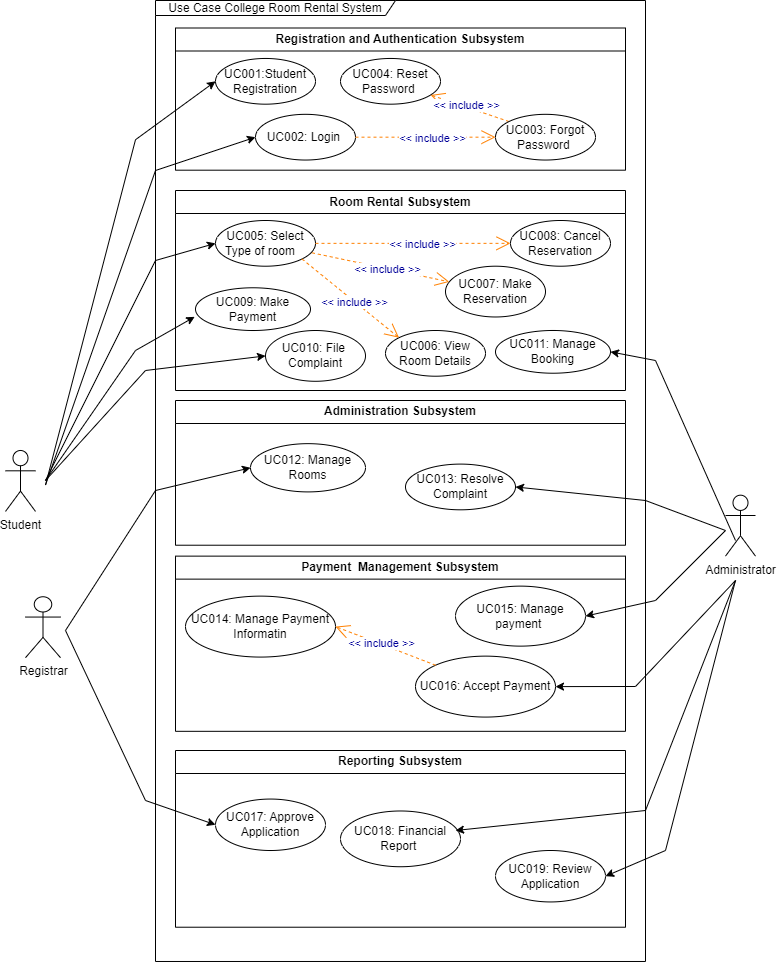

The diagram above was exported from draw.io. Its source (the exported page's mxGraphModel, read from the mxfile embedded in the PNG):
<mxGraphModel dx="2403" dy="1911" grid="1" gridSize="10" guides="1" tooltips="1" connect="1" arrows="1" fold="1" page="1" pageScale="1" pageWidth="850" pageHeight="1100" math="0" shadow="0">
  <root>
    <mxCell id="0" />
    <mxCell id="1" parent="0" />
    <mxCell id="KQO9jH8nyFL2MTFeBonw-2" value="Registration and Authentication Subsystem" style="swimlane;whiteSpace=wrap;html=1;" parent="1" vertex="1">
      <mxGeometry x="-640" y="-1042.5" width="450" height="142.18749999999997" as="geometry" />
    </mxCell>
    <mxCell id="KQO9jH8nyFL2MTFeBonw-4" value="UC001:Student Registration" style="ellipse;whiteSpace=wrap;html=1;" parent="KQO9jH8nyFL2MTFeBonw-2" vertex="1">
      <mxGeometry x="40" y="30.46875" width="100" height="45.70312500000001" as="geometry" />
    </mxCell>
    <mxCell id="10" value="UC002: Login&amp;nbsp;" style="ellipse;whiteSpace=wrap;html=1;" parent="KQO9jH8nyFL2MTFeBonw-2" vertex="1">
      <mxGeometry x="80" y="86.32812499999999" width="100" height="45.70312500000001" as="geometry" />
    </mxCell>
    <mxCell id="0-zyEabO3b3Nqnx6nwkn-17" value="UC004: Reset Password&amp;nbsp;" style="ellipse;whiteSpace=wrap;html=1;" parent="KQO9jH8nyFL2MTFeBonw-2" vertex="1">
      <mxGeometry x="165" y="30.471562500000005" width="100" height="45.70312500000001" as="geometry" />
    </mxCell>
    <mxCell id="16" value="&amp;lt;&amp;lt; include &amp;gt;&amp;gt;" style="endArrow=open;endSize=12;dashed=1;html=1;fontColor=#000099;strokeColor=#FF8000;exitX=0;exitY=0;exitDx=0;exitDy=0;" parent="KQO9jH8nyFL2MTFeBonw-2" target="0-zyEabO3b3Nqnx6nwkn-17" edge="1" source="0-zyEabO3b3Nqnx6nwkn-16">
      <mxGeometry x="0.092" y="-1" width="160" relative="1" as="geometry">
        <mxPoint x="330" y="83.7890625" as="sourcePoint" />
        <mxPoint x="1044.2496665493472" y="222.6959447392396" as="targetPoint" />
        <mxPoint as="offset" />
      </mxGeometry>
    </mxCell>
    <mxCell id="0-zyEabO3b3Nqnx6nwkn-16" value="UC003: Forgot Password&amp;nbsp;" style="ellipse;whiteSpace=wrap;html=1;" parent="KQO9jH8nyFL2MTFeBonw-2" vertex="1">
      <mxGeometry x="320" y="86.32531249999998" width="100" height="45.70312500000001" as="geometry" />
    </mxCell>
    <mxCell id="17" value="&amp;lt;&amp;lt; include &amp;gt;&amp;gt;" style="endArrow=open;endSize=12;dashed=1;html=1;entryX=0;entryY=0.5;fontColor=#000099;strokeColor=#FF8000;entryDx=0;entryDy=0;exitX=1;exitY=0.5;exitDx=0;exitDy=0;" parent="KQO9jH8nyFL2MTFeBonw-2" source="10" target="0-zyEabO3b3Nqnx6nwkn-16" edge="1">
      <mxGeometry x="0.092" y="-1" width="160" relative="1" as="geometry">
        <mxPoint x="950" y="236.1328125" as="sourcePoint" />
        <mxPoint x="1054.2496665493472" y="232.85219473923956" as="targetPoint" />
        <mxPoint as="offset" />
      </mxGeometry>
    </mxCell>
    <mxCell id="p6wvhc3B9uR91UHaSarG-1" value="Room Rental Subsystem" style="swimlane;whiteSpace=wrap;html=1;" parent="1" vertex="1">
      <mxGeometry x="-640" y="-880" width="450" height="200" as="geometry" />
    </mxCell>
    <mxCell id="p6wvhc3B9uR91UHaSarG-2" value="UC006: View Room Details" style="ellipse;whiteSpace=wrap;html=1;" parent="p6wvhc3B9uR91UHaSarG-1" vertex="1">
      <mxGeometry x="210" y="139.99499999999995" width="100" height="45.70312499999998" as="geometry" />
    </mxCell>
    <mxCell id="p6wvhc3B9uR91UHaSarG-3" value="UC007: Make Reservation" style="ellipse;whiteSpace=wrap;html=1;" parent="p6wvhc3B9uR91UHaSarG-1" vertex="1">
      <mxGeometry x="270" y="75.70031249999994" width="100" height="50.781249999999986" as="geometry" />
    </mxCell>
    <mxCell id="p6wvhc3B9uR91UHaSarG-4" value="UC005: Select Type of room&amp;nbsp; &amp;nbsp;" style="ellipse;whiteSpace=wrap;html=1;" parent="p6wvhc3B9uR91UHaSarG-1" vertex="1">
      <mxGeometry x="40" y="30.000312499999986" width="100" height="45.70312499999998" as="geometry" />
    </mxCell>
    <mxCell id="p6wvhc3B9uR91UHaSarG-5" value="UC008: Cancel Reservation" style="ellipse;whiteSpace=wrap;html=1;" parent="p6wvhc3B9uR91UHaSarG-1" vertex="1">
      <mxGeometry x="335" y="30.000312499999986" width="100" height="45.70312499999998" as="geometry" />
    </mxCell>
    <mxCell id="20" value="&amp;lt;&amp;lt; include &amp;gt;&amp;gt;" style="endArrow=open;endSize=12;dashed=1;html=1;entryX=0;entryY=0;fontColor=#000099;strokeColor=#FF8000;entryDx=0;entryDy=0;exitX=1;exitY=1;exitDx=0;exitDy=0;" parent="p6wvhc3B9uR91UHaSarG-1" source="p6wvhc3B9uR91UHaSarG-4" target="p6wvhc3B9uR91UHaSarG-2" edge="1">
      <mxGeometry x="0.092" y="-1" width="160" relative="1" as="geometry">
        <mxPoint x="980" y="104.10156249999994" as="sourcePoint" />
        <mxPoint x="1084.2496665493472" y="100.82094473923955" as="targetPoint" />
        <mxPoint as="offset" />
      </mxGeometry>
    </mxCell>
    <mxCell id="19" value="&amp;lt;&amp;lt; include &amp;gt;&amp;gt;" style="endArrow=open;endSize=12;dashed=1;html=1;fontColor=#000099;strokeColor=#FF8000;exitX=0.965;exitY=0.707;exitDx=0;exitDy=0;exitPerimeter=0;" parent="p6wvhc3B9uR91UHaSarG-1" source="p6wvhc3B9uR91UHaSarG-4" target="p6wvhc3B9uR91UHaSarG-3" edge="1">
      <mxGeometry x="0.092" y="-1" width="160" relative="1" as="geometry">
        <mxPoint x="970" y="93.94531249999997" as="sourcePoint" />
        <mxPoint x="1074.2496665493472" y="90.66469473923955" as="targetPoint" />
        <mxPoint as="offset" />
      </mxGeometry>
    </mxCell>
    <mxCell id="18" value="&amp;lt;&amp;lt; include &amp;gt;&amp;gt;" style="endArrow=open;endSize=12;dashed=1;html=1;fontColor=#000099;strokeColor=#FF8000;exitX=1;exitY=0.5;exitDx=0;exitDy=0;entryX=0;entryY=0.5;entryDx=0;entryDy=0;" parent="p6wvhc3B9uR91UHaSarG-1" source="p6wvhc3B9uR91UHaSarG-4" edge="1" target="p6wvhc3B9uR91UHaSarG-5">
      <mxGeometry x="0.092" y="-1" width="160" relative="1" as="geometry">
        <mxPoint x="960" y="83.7890625" as="sourcePoint" />
        <mxPoint x="320" y="80" as="targetPoint" />
        <mxPoint as="offset" />
      </mxGeometry>
    </mxCell>
    <mxCell id="p6wvhc3B9uR91UHaSarG-23" value="UC011: Manage Booking" style="ellipse;whiteSpace=wrap;html=1;" parent="p6wvhc3B9uR91UHaSarG-1" vertex="1">
      <mxGeometry x="320" y="139.99" width="115" height="42.72" as="geometry" />
    </mxCell>
    <mxCell id="26" value="UC010: File&amp;nbsp; Complaint" style="ellipse;whiteSpace=wrap;html=1;" vertex="1" parent="p6wvhc3B9uR91UHaSarG-1">
      <mxGeometry x="90" y="140" width="100" height="50.781249999999986" as="geometry" />
    </mxCell>
    <mxCell id="42" value="UC009: Make Payment" style="ellipse;whiteSpace=wrap;html=1;" vertex="1" parent="p6wvhc3B9uR91UHaSarG-1">
      <mxGeometry x="20" y="97.27999999999999" width="115" height="42.72" as="geometry" />
    </mxCell>
    <mxCell id="8" value="Use Case College Room Rental System" style="shape=umlFrame;whiteSpace=wrap;html=1;width=240;height=15;" parent="p6wvhc3B9uR91UHaSarG-1" vertex="1">
      <mxGeometry x="-20" y="-190" width="490" height="960.98" as="geometry" />
    </mxCell>
    <mxCell id="p6wvhc3B9uR91UHaSarG-22" value="Payment&amp;nbsp; Management Subsystem" style="swimlane;whiteSpace=wrap;html=1;movable=1;resizable=1;rotatable=1;deletable=1;editable=1;connectable=1;" parent="1" vertex="1">
      <mxGeometry x="-640" y="-514.3746875" width="450" height="175.1953125" as="geometry" />
    </mxCell>
    <mxCell id="25" value="UC016: Accept Payment" style="ellipse;whiteSpace=wrap;html=1;" vertex="1" parent="p6wvhc3B9uR91UHaSarG-22">
      <mxGeometry x="240" y="100.00406249999992" width="140" height="60.9375" as="geometry" />
    </mxCell>
    <mxCell id="p6wvhc3B9uR91UHaSarG-14" value="UC015: Manage payment&amp;nbsp;" style="ellipse;whiteSpace=wrap;html=1;" parent="p6wvhc3B9uR91UHaSarG-22" vertex="1">
      <mxGeometry x="280" y="30" width="130" height="60" as="geometry" />
    </mxCell>
    <mxCell id="30" value="UC014: Manage Payment Informatin" style="ellipse;whiteSpace=wrap;html=1;" vertex="1" parent="p6wvhc3B9uR91UHaSarG-22">
      <mxGeometry x="10" y="40.00000000000006" width="150" height="60.94" as="geometry" />
    </mxCell>
    <mxCell id="36" value="&amp;lt;&amp;lt; include &amp;gt;&amp;gt;" style="endArrow=open;endSize=12;dashed=1;html=1;fontColor=#000099;strokeColor=#FF8000;entryX=1;entryY=0.5;entryDx=0;entryDy=0;exitX=0;exitY=0;exitDx=0;exitDy=0;" edge="1" parent="p6wvhc3B9uR91UHaSarG-22" source="25" target="30">
      <mxGeometry x="0.092" y="-1" width="160" relative="1" as="geometry">
        <mxPoint x="300" y="140.00468750000005" as="sourcePoint" />
        <mxPoint x="257.3706928882625" y="105.92362757503372" as="targetPoint" />
        <mxPoint as="offset" />
      </mxGeometry>
    </mxCell>
    <mxCell id="p6wvhc3B9uR91UHaSarG-15" value="Reporting Subsystem" style="swimlane;whiteSpace=wrap;html=1;" parent="1" vertex="1">
      <mxGeometry x="-640" y="-320" width="450" height="176.72" as="geometry" />
    </mxCell>
    <mxCell id="p6wvhc3B9uR91UHaSarG-6" value="UC019: Review Application" style="ellipse;whiteSpace=wrap;html=1;" parent="p6wvhc3B9uR91UHaSarG-15" vertex="1">
      <mxGeometry x="320" y="100" width="110" height="51.44" as="geometry" />
    </mxCell>
    <mxCell id="0-zyEabO3b3Nqnx6nwkn-23" value="UC018: Financial Report&amp;nbsp;" style="ellipse;whiteSpace=wrap;html=1;" parent="p6wvhc3B9uR91UHaSarG-15" vertex="1">
      <mxGeometry x="165" y="60.49" width="120" height="55.74" as="geometry" />
    </mxCell>
    <mxCell id="0-zyEabO3b3Nqnx6nwkn-21" value="UC017: Approve Application" style="ellipse;whiteSpace=wrap;html=1;" parent="p6wvhc3B9uR91UHaSarG-15" vertex="1">
      <mxGeometry x="40" y="48.56" width="110" height="51.44" as="geometry" />
    </mxCell>
    <mxCell id="RMzTV7LkMAinpSwhKqv6-7" value="Registrar" style="shape=umlActor;verticalLabelPosition=bottom;verticalAlign=top;html=1;outlineConnect=0;" parent="1" vertex="1">
      <mxGeometry x="-790" y="-473.7500000000001" width="35" height="60.9375" as="geometry" />
    </mxCell>
    <mxCell id="RMzTV7LkMAinpSwhKqv6-8" value="Administrator" style="shape=umlActor;verticalLabelPosition=bottom;verticalAlign=top;html=1;outlineConnect=0;" parent="1" vertex="1">
      <mxGeometry x="-90" y="-575.3125000000001" width="30" height="60.9375" as="geometry" />
    </mxCell>
    <mxCell id="p6wvhc3B9uR91UHaSarG-10" value="Administration Subsystem" style="swimlane;whiteSpace=wrap;html=1;" parent="1" vertex="1">
      <mxGeometry x="-640" y="-670.0037500000001" width="450" height="144.72656249999997" as="geometry" />
    </mxCell>
    <mxCell id="p6wvhc3B9uR91UHaSarG-12" value="UC012: Manage Rooms" style="ellipse;whiteSpace=wrap;html=1;" parent="p6wvhc3B9uR91UHaSarG-10" vertex="1">
      <mxGeometry x="75" y="43.16406249999999" width="115" height="48.24218749999999" as="geometry" />
    </mxCell>
    <mxCell id="p6wvhc3B9uR91UHaSarG-13" value="UC013: Resolve Complaint" style="ellipse;whiteSpace=wrap;html=1;" parent="p6wvhc3B9uR91UHaSarG-10" vertex="1">
      <mxGeometry x="230" y="63.6" width="110" height="45.7" as="geometry" />
    </mxCell>
    <mxCell id="0-zyEabO3b3Nqnx6nwkn-39" value="" style="endArrow=classic;html=1;rounded=0;entryX=0;entryY=0.5;entryDx=0;entryDy=0;" parent="1" target="KQO9jH8nyFL2MTFeBonw-4" edge="1">
      <mxGeometry width="50" height="50" relative="1" as="geometry">
        <mxPoint x="-770" y="-585.46875" as="sourcePoint" />
        <mxPoint x="-380" y="-859.6875" as="targetPoint" />
        <Array as="points">
          <mxPoint x="-680" y="-930.78125" />
        </Array>
      </mxGeometry>
    </mxCell>
    <mxCell id="0-zyEabO3b3Nqnx6nwkn-40" value="" style="endArrow=classic;html=1;rounded=0;entryX=0;entryY=0.5;entryDx=0;entryDy=0;" parent="1" target="10" edge="1">
      <mxGeometry width="50" height="50" relative="1" as="geometry">
        <mxPoint x="-770" y="-585.46875" as="sourcePoint" />
        <mxPoint x="-380" y="-758.125" as="targetPoint" />
        <Array as="points">
          <mxPoint x="-660" y="-900" />
        </Array>
      </mxGeometry>
    </mxCell>
    <mxCell id="RMzTV7LkMAinpSwhKqv6-3" value="Student" style="shape=umlActor;verticalLabelPosition=bottom;verticalAlign=top;html=1;outlineConnect=0;" parent="1" vertex="1">
      <mxGeometry x="-810" y="-620.0046875" width="30" height="60.93750000000001" as="geometry" />
    </mxCell>
    <mxCell id="28" value="" style="endArrow=classic;html=1;rounded=0;entryX=0;entryY=0.5;entryDx=0;entryDy=0;" edge="1" parent="1" target="p6wvhc3B9uR91UHaSarG-4">
      <mxGeometry width="50" height="50" relative="1" as="geometry">
        <mxPoint x="-770" y="-590" as="sourcePoint" />
        <mxPoint x="-460.0000000000043" y="-1157.8515625" as="targetPoint" />
        <Array as="points">
          <mxPoint x="-660" y="-810" />
        </Array>
      </mxGeometry>
    </mxCell>
    <mxCell id="29" value="" style="endArrow=classic;html=1;rounded=0;entryX=0;entryY=0.5;entryDx=0;entryDy=0;" edge="1" parent="1" target="26">
      <mxGeometry width="50" height="50" relative="1" as="geometry">
        <mxPoint x="-770" y="-590" as="sourcePoint" />
        <mxPoint x="-470.0000000000043" y="-1007.8515625" as="targetPoint" />
        <Array as="points">
          <mxPoint x="-670" y="-700" />
        </Array>
      </mxGeometry>
    </mxCell>
    <mxCell id="32" value="" style="endArrow=classic;html=1;rounded=0;entryX=1;entryY=0.5;entryDx=0;entryDy=0;" edge="1" parent="1" target="p6wvhc3B9uR91UHaSarG-6">
      <mxGeometry width="50" height="50" relative="1" as="geometry">
        <mxPoint x="-80" y="-490" as="sourcePoint" />
        <mxPoint x="-554.9999999999991" y="-386.30859375" as="targetPoint" />
        <Array as="points">
          <mxPoint x="-150" y="-220" />
        </Array>
      </mxGeometry>
    </mxCell>
    <mxCell id="33" value="" style="endArrow=classic;html=1;rounded=0;" edge="1" parent="1">
      <mxGeometry width="50" height="50" relative="1" as="geometry">
        <mxPoint x="-80" y="-490" as="sourcePoint" />
        <mxPoint x="-360" y="-240" as="targetPoint" />
        <Array as="points">
          <mxPoint x="-170" y="-260" />
        </Array>
      </mxGeometry>
    </mxCell>
    <mxCell id="34" value="" style="endArrow=classic;html=1;rounded=0;entryX=0;entryY=0.5;entryDx=0;entryDy=0;" edge="1" parent="1" target="0-zyEabO3b3Nqnx6nwkn-21">
      <mxGeometry width="50" height="50" relative="1" as="geometry">
        <mxPoint x="-750" y="-440" as="sourcePoint" />
        <mxPoint x="-554.9999999999991" y="-386.30859375" as="targetPoint" />
        <Array as="points">
          <mxPoint x="-670" y="-270" />
        </Array>
      </mxGeometry>
    </mxCell>
    <mxCell id="38" value="" style="endArrow=classic;html=1;rounded=0;entryX=1;entryY=0.5;entryDx=0;entryDy=0;" edge="1" parent="1" target="p6wvhc3B9uR91UHaSarG-14">
      <mxGeometry width="50" height="50" relative="1" as="geometry">
        <mxPoint x="-90" y="-540" as="sourcePoint" />
        <mxPoint x="45" y="-626.30859375" as="targetPoint" />
        <Array as="points">
          <mxPoint x="-160" y="-470" />
        </Array>
      </mxGeometry>
    </mxCell>
    <mxCell id="39" value="" style="endArrow=classic;html=1;rounded=0;entryX=1;entryY=0.5;entryDx=0;entryDy=0;" edge="1" parent="1" target="25">
      <mxGeometry width="50" height="50" relative="1" as="geometry">
        <mxPoint x="-80" y="-490" as="sourcePoint" />
        <mxPoint x="-262.0080872533963" y="-557.9724609341406" as="targetPoint" />
        <Array as="points">
          <mxPoint x="-180" y="-384" />
        </Array>
      </mxGeometry>
    </mxCell>
    <mxCell id="43" value="" style="endArrow=classic;html=1;rounded=0;entryX=0;entryY=0.5;entryDx=0;entryDy=0;" edge="1" parent="1" target="p6wvhc3B9uR91UHaSarG-12">
      <mxGeometry width="50" height="50" relative="1" as="geometry">
        <mxPoint x="-750" y="-440" as="sourcePoint" />
        <mxPoint x="-588.24" y="-205.02080000000024" as="targetPoint" />
        <Array as="points">
          <mxPoint x="-660" y="-580" />
        </Array>
      </mxGeometry>
    </mxCell>
    <mxCell id="44" value="" style="endArrow=classic;html=1;rounded=0;entryX=1;entryY=0.5;entryDx=0;entryDy=0;" edge="1" parent="1" target="p6wvhc3B9uR91UHaSarG-13">
      <mxGeometry width="50" height="50" relative="1" as="geometry">
        <mxPoint x="-90" y="-540" as="sourcePoint" />
        <mxPoint x="-330" y="-624.3746874999997" as="targetPoint" />
        <Array as="points">
          <mxPoint x="-170" y="-570" />
        </Array>
      </mxGeometry>
    </mxCell>
    <mxCell id="45" value="" style="endArrow=classic;html=1;rounded=0;entryX=-0.007;entryY=0.68;entryDx=0;entryDy=0;entryPerimeter=0;" edge="1" parent="1" target="42">
      <mxGeometry width="50" height="50" relative="1" as="geometry">
        <mxPoint x="-770" y="-590" as="sourcePoint" />
        <mxPoint x="-539.9999999999998" y="-704.609375" as="targetPoint" />
        <Array as="points">
          <mxPoint x="-680" y="-720" />
        </Array>
      </mxGeometry>
    </mxCell>
    <mxCell id="46" value="" style="endArrow=classic;html=1;rounded=0;entryX=1;entryY=0.5;entryDx=0;entryDy=0;" edge="1" parent="1" target="p6wvhc3B9uR91UHaSarG-23">
      <mxGeometry width="50" height="50" relative="1" as="geometry">
        <mxPoint x="-80" y="-530" as="sourcePoint" />
        <mxPoint x="-289.9999999999984" y="-573.5537499999996" as="targetPoint" />
        <Array as="points">
          <mxPoint x="-160" y="-710" />
        </Array>
      </mxGeometry>
    </mxCell>
  </root>
</mxGraphModel>